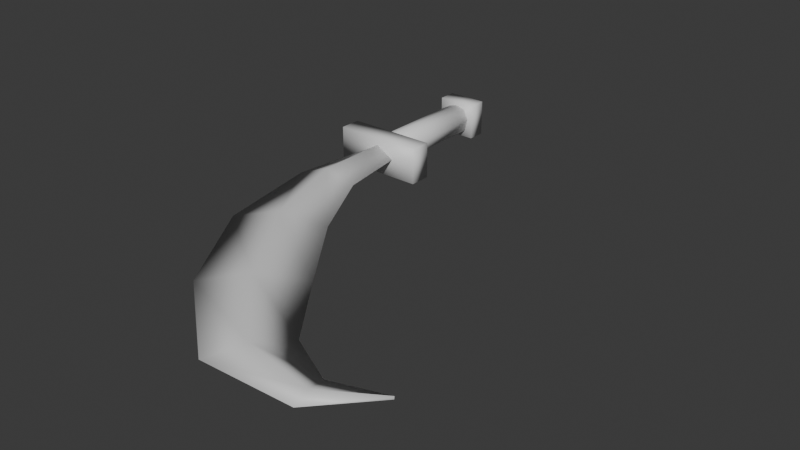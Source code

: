 # Source: source.blend  (saved by Blender 5.2.45; exported with 4.5.12 LTS)
import bpy
from mathutils import Matrix  # noqa: F401  (used for matrix-valued properties, if any)

bpy.ops.wm.read_factory_settings(use_empty=True)
scene = bpy.context.scene
scene.name = 'Scene'

# ---- collections
col_collection = bpy.data.collections.new('Collection'); scene.collection.children.link(col_collection)

# ---- materials (node trees are filled in below, after node groups)
mat_metal = bpy.data.materials.new('metal')
mat_metal.diffuse_color = (0.4369, 0.2247, 0.02299, 1.0)
mat_edge = bpy.data.materials.new('edge')
mat_edge.diffuse_color = (0.2872, 0.1733, 0.01512, 1.0)
mat_guard = bpy.data.materials.new('guard')
mat_guard.diffuse_color = (0.7061, 0.4887, 0.03717, 1.0)
mat_wood = bpy.data.materials.new('wood')
mat_wood.diffuse_color = (0.3534, 0.261, 0.2009, 1.0)

# ---- material node trees
mat_metal.use_nodes = True; mat_metal.node_tree.nodes.clear()
_N = mat_metal.node_tree.nodes; _L = mat_metal.node_tree.links
n0 = _N.new('ShaderNodeBsdfPrincipled'); n0.name = 'Principled BSDF'; n0.location = (-200, 100)
n0.inputs[10].default_value = 0.005
n1 = _N.new('ShaderNodeOutputMaterial'); n1.name = 'Material Output'; n1.location = (200, 100)
_L.new(n0.outputs[0], n1.inputs[0])
n1.is_active_output = True
mat_edge.use_nodes = True; mat_edge.node_tree.nodes.clear()
_N = mat_edge.node_tree.nodes; _L = mat_edge.node_tree.links
n0 = _N.new('ShaderNodeBsdfPrincipled'); n0.name = 'Principled BSDF'; n0.location = (-200, 100)
n0.inputs[10].default_value = 0.005
n1 = _N.new('ShaderNodeOutputMaterial'); n1.name = 'Material Output'; n1.location = (200, 100)
_L.new(n0.outputs[0], n1.inputs[0])
n1.is_active_output = True
mat_guard.use_nodes = True; mat_guard.node_tree.nodes.clear()
_N = mat_guard.node_tree.nodes; _L = mat_guard.node_tree.links
n0 = _N.new('ShaderNodeBsdfPrincipled'); n0.name = 'Principled BSDF'; n0.location = (-200, 100)
n0.inputs[10].default_value = 0.005
n1 = _N.new('ShaderNodeOutputMaterial'); n1.name = 'Material Output'; n1.location = (200, 100)
_L.new(n0.outputs[0], n1.inputs[0])
n1.is_active_output = True
mat_wood.use_nodes = True; mat_wood.node_tree.nodes.clear()
_N = mat_wood.node_tree.nodes; _L = mat_wood.node_tree.links
n0 = _N.new('ShaderNodeBsdfPrincipled'); n0.name = 'Principled BSDF'; n0.location = (-200, 100)
n0.inputs[10].default_value = 0.005
n1 = _N.new('ShaderNodeOutputMaterial'); n1.name = 'Material Output'; n1.location = (200, 100)
_L.new(n0.outputs[0], n1.inputs[0])
n1.is_active_output = True

# ---- world
world_world = bpy.data.worlds.new('World'); scene.world = world_world
world_world.use_nodes = True; world_world.node_tree.nodes.clear()
_N = world_world.node_tree.nodes; _L = world_world.node_tree.links
n0 = _N.new('ShaderNodeOutputWorld'); n0.name = 'World Output'; n0.location = (200, 100)
n1 = _N.new('ShaderNodeBackground'); n1.name = 'Background'; n1.location = (-200, 100)
n1.inputs[0].default_value = (0.05088, 0.05088, 0.05088, 1.0)
_L.new(n1.outputs[0], n0.inputs[0])
n0.is_active_output = True
world_world.color = (0.05088, 0.05088, 0.05088)
world_world.sun_shadow_jitter_overblur = 0.0

# ---- meshes
me_hooked_harvesting_blade = bpy.data.meshes.new('hooked_harvesting_blade')
me_hooked_harvesting_blade.from_pydata([(-5.0, 22.0, 5.0), (0.0, 22.0, 8.0), (5.0, 22.0, 5.0), (0.0, 22.0, 2.0), (-7.882, -0.3707, 5.0), (0.0, 1.0, 8.0), (7.882, 2.371, 5.0), (0.0, 1.0, 2.0), (-2.777, -29.28, 5.0), (8.0, -24.0, 7.8), (18.78, -18.72, 5.0), (8.0, -24.0, 2.2), (13.92, -56.21, 5.0), (24.0, -48.0, 7.3), (34.08, -39.79, 5.0), (24.0, -48.0, 2.7), (37.99, -75.65, 5.0), (43.0, -67.0, 6.8), (48.01, -58.35, 5.0), (43.0, -67.0, 3.2), (62.92, -74.91, 5.0), (62.0, -70.0, 6.0), (61.08, -65.09, 5.0), (62.0, -70.0, 4.0), (75.28, -61.41, 5.0), (75.0, -61.0, 5.4), (74.72, -60.59, 5.0), (75.0, -61.0, 4.6)], [], [(3, 0, 1, 2), (24, 27, 26, 25), (0, 4, 5, 1), (1, 5, 6, 2), (2, 6, 7, 3), (3, 7, 4, 0), (4, 8, 9, 5), (5, 9, 10, 6), (6, 10, 11, 7), (7, 11, 8, 4), (8, 12, 13, 9), (9, 13, 14, 10), (10, 14, 15, 11), (11, 15, 12, 8), (12, 16, 17, 13), (13, 17, 18, 14), (14, 18, 19, 15), (15, 19, 16, 12), (16, 20, 21, 17), (17, 21, 22, 18), (18, 22, 23, 19), (19, 23, 20, 16), (20, 24, 25, 21), (21, 25, 26, 22), (22, 26, 27, 23), (23, 27, 24, 20)])
me_hooked_harvesting_blade.polygons.foreach_set('use_smooth', [True] * 26)
me_hooked_harvesting_blade.polygons.foreach_set('material_index', [0, 0, 1, 0, 0, 1, 1, 0, 0, 1, 1, 0, 0, 1, 1, 0, 0, 1, 1, 0, 0, 1, 1, 0, 0, 1])
me_hooked_harvesting_blade.materials.append(mat_metal)
me_hooked_harvesting_blade.materials.append(mat_edge)
me_hooked_harvesting_blade.update()
me_cube_001 = bpy.data.meshes.new('Cube.001')
me_cube_001.from_pydata([(-12.5, -3.0, -5.0), (-12.5, -3.0, 5.0), (-12.5, 3.0, -5.0), (-12.5, 3.0, 5.0), (12.5, -3.0, -5.0), (12.5, -3.0, 5.0), (12.5, 3.0, -5.0), (12.5, 3.0, 5.0)], [], [(0, 1, 3, 2), (2, 3, 7, 6), (6, 7, 5, 4), (4, 5, 1, 0), (2, 6, 4, 0), (7, 3, 1, 5)])
me_cube_001.polygons.foreach_set('use_smooth', [True] * 6)
_uv = me_cube_001.uv_layers.new(name='UVMap')
_uv.uv.foreach_set('vector', [0.375, 0.0, 0.625, 0.0, 0.625, 0.25, 0.375, 0.25, 0.375, 0.25, 0.625, 0.25, 0.625, 0.5, 0.375, 0.5, 0.375, 0.5, 0.625, 0.5, 0.625, 0.75, 0.375, 0.75, 0.375, 0.75, 0.625, 0.75, 0.625, 1.0, 0.375, 1.0, 0.125, 0.5, 0.375, 0.5, 0.375, 0.75, 0.125, 0.75, 0.625, 0.5, 0.875, 0.5, 0.875, 0.75, 0.625, 0.75])
me_cube_001.materials.append(mat_guard)
me_cube_001.update()
me_octagonal_wood_grip = bpy.data.meshes.new('octagonal_wood_grip')
me_octagonal_wood_grip.from_pydata([(0.0, 27.0, 9.0), (2.6, 27.0, 8.36), (4.0, 27.0, 5.4), (3.2, 27.0, 1.96), (0.0, 27.0, 1.0), (-3.2, 27.0, 1.96), (-4.0, 27.0, 5.4), (-2.6, 27.0, 8.36), (0.0, 57.0, 9.0), (2.6, 57.0, 8.36), (4.0, 57.0, 5.4), (3.2, 57.0, 1.96), (0.0, 57.0, 1.0), (-3.2, 57.0, 1.96), (-4.0, 57.0, 5.4), (-2.6, 57.0, 8.36)], [], [(7, 6, 5, 4, 3, 2, 1, 0), (8, 9, 10, 11, 12, 13, 14, 15), (0, 1, 9), (0, 9, 8), (1, 2, 9), (2, 10, 9), (2, 3, 11), (2, 11, 10), (3, 4, 11), (4, 12, 11), (4, 5, 13), (4, 13, 12), (5, 6, 13), (6, 14, 13), (6, 7, 15), (6, 15, 14), (7, 0, 15), (0, 8, 15)])
me_octagonal_wood_grip.polygons.foreach_set('use_smooth', [True] * 18)
me_octagonal_wood_grip.materials.append(mat_wood)
me_octagonal_wood_grip.update()
me_cube_002 = bpy.data.meshes.new('Cube.002')
me_cube_002.from_pydata([(-5.5, -2.5, -5.0), (-5.5, -2.5, 5.0), (-5.5, 2.5, -5.0), (-5.5, 2.5, 5.0), (5.5, -2.5, -5.0), (5.5, -2.5, 5.0), (5.5, 2.5, -5.0), (5.5, 2.5, 5.0)], [], [(0, 1, 3, 2), (2, 3, 7, 6), (6, 7, 5, 4), (4, 5, 1, 0), (2, 6, 4, 0), (7, 3, 1, 5)])
me_cube_002.polygons.foreach_set('use_smooth', [True] * 6)
_uv = me_cube_002.uv_layers.new(name='UVMap')
_uv.uv.foreach_set('vector', [0.375, 0.0, 0.625, 0.0, 0.625, 0.25, 0.375, 0.25, 0.375, 0.25, 0.625, 0.25, 0.625, 0.5, 0.375, 0.5, 0.375, 0.5, 0.625, 0.5, 0.625, 0.75, 0.375, 0.75, 0.375, 0.75, 0.625, 0.75, 0.625, 1.0, 0.375, 1.0, 0.125, 0.5, 0.375, 0.5, 0.375, 0.75, 0.125, 0.75, 0.625, 0.5, 0.875, 0.5, 0.875, 0.75, 0.625, 0.75])
me_cube_002.materials.append(mat_guard)
me_cube_002.update()

# ---- objects
ob_hooked_harvesting_blade = bpy.data.objects.new('hooked_harvesting_blade', me_hooked_harvesting_blade)
ob_forged_guard = bpy.data.objects.new('forged_guard', me_cube_001)
ob_octagonal_wood_grip = bpy.data.objects.new('octagonal_wood_grip', me_octagonal_wood_grip)
ob_butt_cap = bpy.data.objects.new('butt_cap', me_cube_002)
ob_semantic_recipe_controls = bpy.data.objects.new('Semantic recipe controls', None)
ob_00_hooked_harvesting_blade = bpy.data.objects.new('00 hooked_harvesting_blade', None)
ob_01_forged_guard = bpy.data.objects.new('01 forged_guard', None)
ob_02_octagonal_wood_grip = bpy.data.objects.new('02 octagonal_wood_grip', None)
ob_03_butt_cap = bpy.data.objects.new('03 butt_cap', None)

# ---- transforms, parenting, visibility, modifiers, constraints
ob_hooked_harvesting_blade.location = (0.0, 0.0, 0.0)
ob_forged_guard.location = (0.0, 24.0, 5.0)
ob_octagonal_wood_grip.location = (0.0, 0.0, 0.0)
ob_butt_cap.location = (0.0, 59.0, 5.0)
ob_semantic_recipe_controls.location = (0.0, 0.0, 0.0)
ob_00_hooked_harvesting_blade.parent = ob_semantic_recipe_controls
ob_00_hooked_harvesting_blade.location = (0.0, 0.0, 0.0)
ob_01_forged_guard.parent = ob_semantic_recipe_controls
ob_01_forged_guard.location = (0.0, 0.0, 0.0)
ob_02_octagonal_wood_grip.parent = ob_semantic_recipe_controls
ob_02_octagonal_wood_grip.location = (0.0, 0.0, 0.0)
ob_03_butt_cap.parent = ob_semantic_recipe_controls
ob_03_butt_cap.location = (0.0, 0.0, 0.0)

# ---- collection membership
col_collection.objects.link(ob_hooked_harvesting_blade)
col_collection.objects.link(ob_forged_guard)
col_collection.objects.link(ob_octagonal_wood_grip)
col_collection.objects.link(ob_butt_cap)
col_collection.objects.link(ob_semantic_recipe_controls)
col_collection.objects.link(ob_00_hooked_harvesting_blade)
col_collection.objects.link(ob_01_forged_guard)
col_collection.objects.link(ob_02_octagonal_wood_grip)
col_collection.objects.link(ob_03_butt_cap)

# ---- scene / render settings (as saved in the file)
scene.frame_start = 1; scene.frame_end = 250; scene.frame_set(1)
scene.render.engine = 'BLENDER_EEVEE_NEXT'
scene.render.bake_bias = 0.0
scene.render.bake_samples = 0
scene.render.compositor_device = 'GPU'
scene.eevee.use_volume_custom_range = False
scene.eevee.fast_gi_thickness_near = 0.1
scene.eevee.fast_gi_thickness_far = 0.0
scene.eevee.ray_tracing_options.screen_trace_thickness = 0.1
bpy.context.view_layer.update()

# ---- added for rendering (the .blend has no active camera and no usable light): camera, sun
cam_auto = bpy.data.cameras.new('AutoCamera')
cam_auto.lens = 50.0
cam_auto.sensor_width = 36.0
cam_auto.clip_end = 2649.14
ob_auto_camera = bpy.data.objects.new('AutoCamera', cam_auto)
scene.collection.objects.link(ob_auto_camera)
ob_auto_camera.location = (182.341, -188.216, 125.759)
ob_auto_camera.rotation_euler = (1.09748, -7.21219e-08, 0.694738)
scene.camera = ob_auto_camera
light_auto_sun = bpy.data.lights.new('AutoSun', 'SUN')
light_auto_sun.energy = 3.0
light_auto_sun.angle = 0.0523599
ob_auto_sun = bpy.data.objects.new('AutoSun', light_auto_sun)
scene.collection.objects.link(ob_auto_sun)
ob_auto_sun.rotation_euler = (0.872665, 0.174533, 0.523599)
bpy.context.view_layer.update()
